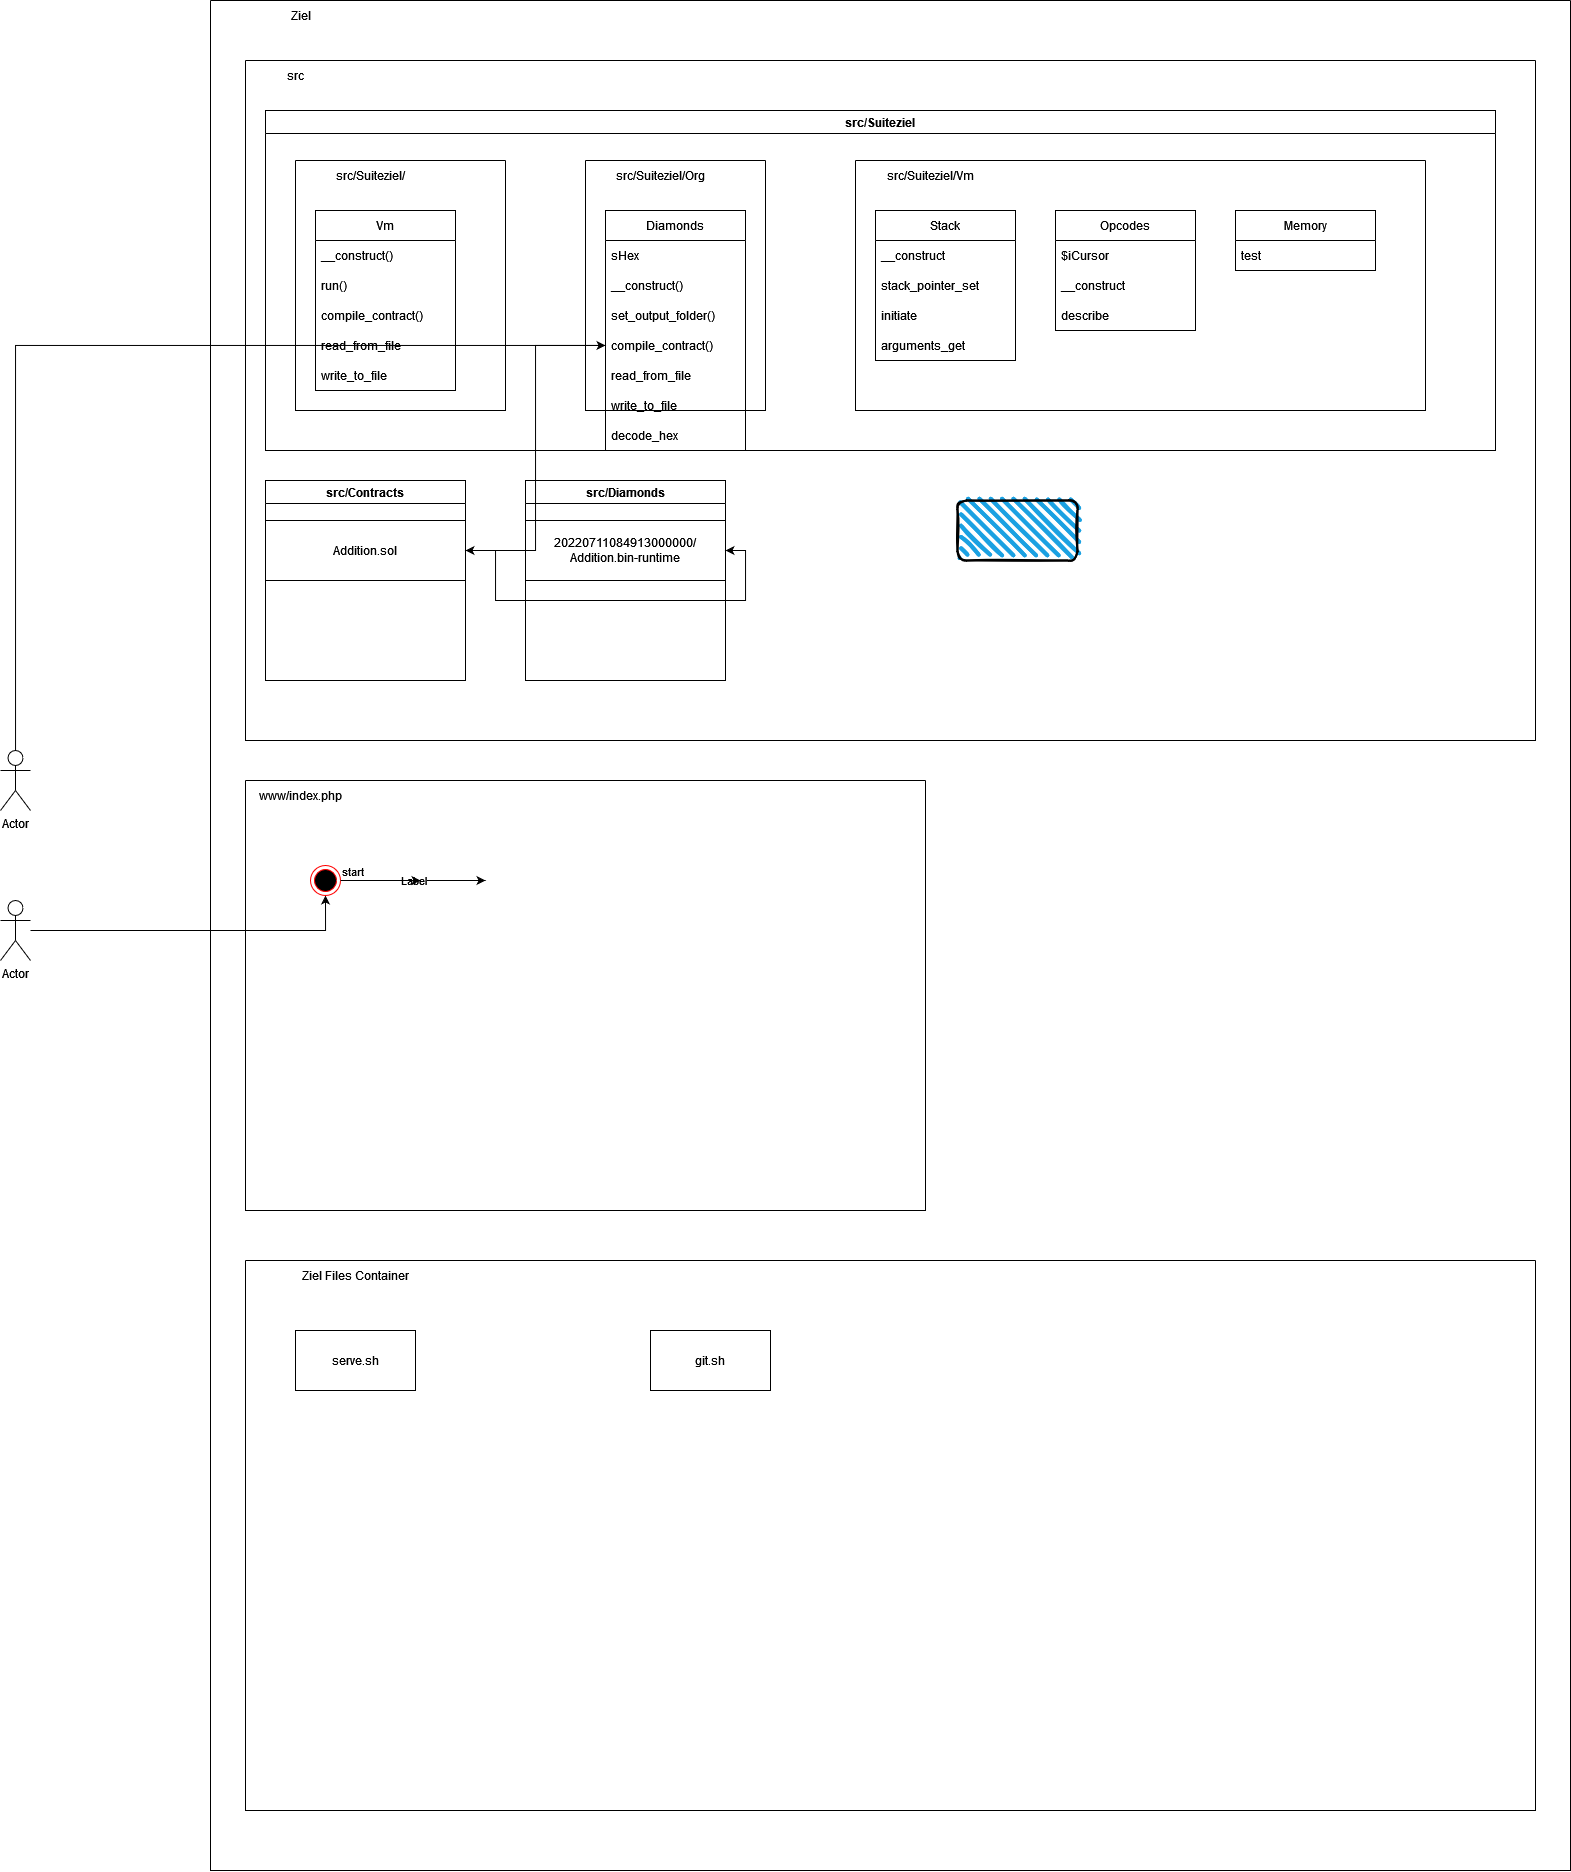

The diagram above was exported from draw.io. Its source (the exported page's mxGraphModel, read from the mxfile embedded in the PNG):
<mxGraphModel dx="2898" dy="2226" grid="1" gridSize="10" guides="1" tooltips="1" connect="1" arrows="1" fold="1" page="1" pageScale="1" pageWidth="827" pageHeight="1169" math="0" shadow="0">
  <root>
    <mxCell id="0" />
    <mxCell id="1" parent="0" />
    <mxCell id="qYMCbl2u_6ZbPpxryi1x-116" style="edgeStyle=orthogonalEdgeStyle;rounded=0;orthogonalLoop=1;jettySize=auto;html=1;entryX=0.5;entryY=1;entryDx=0;entryDy=0;" edge="1" parent="1" source="qYMCbl2u_6ZbPpxryi1x-107" target="qYMCbl2u_6ZbPpxryi1x-104">
      <mxGeometry relative="1" as="geometry" />
    </mxCell>
    <mxCell id="qYMCbl2u_6ZbPpxryi1x-117" style="edgeStyle=orthogonalEdgeStyle;rounded=0;orthogonalLoop=1;jettySize=auto;html=1;" edge="1" parent="1" source="qYMCbl2u_6ZbPpxryi1x-1" target="qYMCbl2u_6ZbPpxryi1x-19">
      <mxGeometry relative="1" as="geometry" />
    </mxCell>
    <mxCell id="qYMCbl2u_6ZbPpxryi1x-1" value="Actor" style="shape=umlActor;verticalLabelPosition=bottom;verticalAlign=top;html=1;outlineConnect=0;" vertex="1" parent="1">
      <mxGeometry x="-130" y="630" width="30" height="60" as="geometry" />
    </mxCell>
    <mxCell id="qYMCbl2u_6ZbPpxryi1x-107" value="Actor" style="shape=umlActor;verticalLabelPosition=bottom;verticalAlign=top;html=1;outlineConnect=0;" vertex="1" parent="1">
      <mxGeometry x="-130" y="780" width="30" height="60" as="geometry" />
    </mxCell>
    <mxCell id="qYMCbl2u_6ZbPpxryi1x-110" value="" style="swimlane;startSize=0;" vertex="1" parent="1">
      <mxGeometry x="80" y="-120" width="1360" height="1870" as="geometry">
        <mxRectangle x="80" y="-120" width="50" height="40" as="alternateBounds" />
      </mxGeometry>
    </mxCell>
    <mxCell id="qYMCbl2u_6ZbPpxryi1x-111" value="Ziel" style="text;html=1;align=center;verticalAlign=middle;resizable=0;points=[];autosize=1;strokeColor=none;fillColor=none;" vertex="1" parent="qYMCbl2u_6ZbPpxryi1x-110">
      <mxGeometry x="70" width="40" height="30" as="geometry" />
    </mxCell>
    <mxCell id="qYMCbl2u_6ZbPpxryi1x-112" value="" style="swimlane;startSize=0;" vertex="1" parent="qYMCbl2u_6ZbPpxryi1x-110">
      <mxGeometry x="35" y="1260" width="1290" height="550" as="geometry" />
    </mxCell>
    <mxCell id="qYMCbl2u_6ZbPpxryi1x-113" value="Ziel Files Container " style="text;html=1;align=center;verticalAlign=middle;resizable=0;points=[];autosize=1;strokeColor=none;fillColor=none;" vertex="1" parent="qYMCbl2u_6ZbPpxryi1x-112">
      <mxGeometry x="50" width="120" height="30" as="geometry" />
    </mxCell>
    <mxCell id="qYMCbl2u_6ZbPpxryi1x-114" value="serve.sh" style="rounded=0;whiteSpace=wrap;html=1;" vertex="1" parent="qYMCbl2u_6ZbPpxryi1x-112">
      <mxGeometry x="50" y="70" width="120" height="60" as="geometry" />
    </mxCell>
    <mxCell id="qYMCbl2u_6ZbPpxryi1x-115" value="git.sh" style="rounded=0;whiteSpace=wrap;html=1;" vertex="1" parent="qYMCbl2u_6ZbPpxryi1x-112">
      <mxGeometry x="405" y="70" width="120" height="60" as="geometry" />
    </mxCell>
    <mxCell id="qYMCbl2u_6ZbPpxryi1x-52" value="" style="swimlane;startSize=0;" vertex="1" parent="qYMCbl2u_6ZbPpxryi1x-110">
      <mxGeometry x="35" y="60" width="1290" height="680" as="geometry" />
    </mxCell>
    <mxCell id="qYMCbl2u_6ZbPpxryi1x-53" value="src" style="text;html=1;align=center;verticalAlign=middle;resizable=0;points=[];autosize=1;strokeColor=none;fillColor=none;" vertex="1" parent="qYMCbl2u_6ZbPpxryi1x-52">
      <mxGeometry x="30" width="40" height="30" as="geometry" />
    </mxCell>
    <mxCell id="qYMCbl2u_6ZbPpxryi1x-49" value="src/Suiteziel" style="swimlane;" vertex="1" parent="qYMCbl2u_6ZbPpxryi1x-52">
      <mxGeometry x="20" y="50" width="1230" height="340" as="geometry">
        <mxRectangle x="130" y="-10" width="110" height="30" as="alternateBounds" />
      </mxGeometry>
    </mxCell>
    <mxCell id="qYMCbl2u_6ZbPpxryi1x-35" value="" style="swimlane;startSize=0;" vertex="1" parent="qYMCbl2u_6ZbPpxryi1x-49">
      <mxGeometry x="30" y="50" width="210" height="250" as="geometry" />
    </mxCell>
    <mxCell id="qYMCbl2u_6ZbPpxryi1x-36" value="Vm" style="swimlane;fontStyle=0;childLayout=stackLayout;horizontal=1;startSize=30;horizontalStack=0;resizeParent=1;resizeParentMax=0;resizeLast=0;collapsible=1;marginBottom=0;" vertex="1" parent="qYMCbl2u_6ZbPpxryi1x-35">
      <mxGeometry x="20" y="50" width="140" height="180" as="geometry" />
    </mxCell>
    <mxCell id="qYMCbl2u_6ZbPpxryi1x-37" value="__construct()" style="text;strokeColor=none;fillColor=none;align=left;verticalAlign=middle;spacingLeft=4;spacingRight=4;overflow=hidden;points=[[0,0.5],[1,0.5]];portConstraint=eastwest;rotatable=0;" vertex="1" parent="qYMCbl2u_6ZbPpxryi1x-36">
      <mxGeometry y="30" width="140" height="30" as="geometry" />
    </mxCell>
    <mxCell id="qYMCbl2u_6ZbPpxryi1x-38" value="run()" style="text;strokeColor=none;fillColor=none;align=left;verticalAlign=middle;spacingLeft=4;spacingRight=4;overflow=hidden;points=[[0,0.5],[1,0.5]];portConstraint=eastwest;rotatable=0;" vertex="1" parent="qYMCbl2u_6ZbPpxryi1x-36">
      <mxGeometry y="60" width="140" height="30" as="geometry" />
    </mxCell>
    <mxCell id="qYMCbl2u_6ZbPpxryi1x-39" value="compile_contract()" style="text;strokeColor=none;fillColor=none;align=left;verticalAlign=middle;spacingLeft=4;spacingRight=4;overflow=hidden;points=[[0,0.5],[1,0.5]];portConstraint=eastwest;rotatable=0;" vertex="1" parent="qYMCbl2u_6ZbPpxryi1x-36">
      <mxGeometry y="90" width="140" height="30" as="geometry" />
    </mxCell>
    <mxCell id="qYMCbl2u_6ZbPpxryi1x-40" value="read_from_file" style="text;strokeColor=none;fillColor=none;align=left;verticalAlign=middle;spacingLeft=4;spacingRight=4;overflow=hidden;points=[[0,0.5],[1,0.5]];portConstraint=eastwest;rotatable=0;" vertex="1" parent="qYMCbl2u_6ZbPpxryi1x-36">
      <mxGeometry y="120" width="140" height="30" as="geometry" />
    </mxCell>
    <mxCell id="qYMCbl2u_6ZbPpxryi1x-41" value="write_to_file" style="text;strokeColor=none;fillColor=none;align=left;verticalAlign=middle;spacingLeft=4;spacingRight=4;overflow=hidden;points=[[0,0.5],[1,0.5]];portConstraint=eastwest;rotatable=0;" vertex="1" parent="qYMCbl2u_6ZbPpxryi1x-36">
      <mxGeometry y="150" width="140" height="30" as="geometry" />
    </mxCell>
    <mxCell id="qYMCbl2u_6ZbPpxryi1x-42" value="&lt;div&gt;src/Suiteziel/&lt;/div&gt;" style="text;html=1;align=center;verticalAlign=middle;resizable=0;points=[];autosize=1;strokeColor=none;fillColor=none;" vertex="1" parent="qYMCbl2u_6ZbPpxryi1x-35">
      <mxGeometry x="25" width="100" height="30" as="geometry" />
    </mxCell>
    <mxCell id="qYMCbl2u_6ZbPpxryi1x-15" value="" style="swimlane;startSize=0;" vertex="1" parent="qYMCbl2u_6ZbPpxryi1x-49">
      <mxGeometry x="320" y="50" width="180" height="250" as="geometry" />
    </mxCell>
    <mxCell id="qYMCbl2u_6ZbPpxryi1x-16" value="Diamonds" style="swimlane;fontStyle=0;childLayout=stackLayout;horizontal=1;startSize=30;horizontalStack=0;resizeParent=1;resizeParentMax=0;resizeLast=0;collapsible=1;marginBottom=0;" vertex="1" parent="qYMCbl2u_6ZbPpxryi1x-15">
      <mxGeometry x="20" y="50" width="140" height="240" as="geometry" />
    </mxCell>
    <mxCell id="qYMCbl2u_6ZbPpxryi1x-120" value="sHex" style="text;strokeColor=none;fillColor=none;align=left;verticalAlign=middle;spacingLeft=4;spacingRight=4;overflow=hidden;points=[[0,0.5],[1,0.5]];portConstraint=eastwest;rotatable=0;" vertex="1" parent="qYMCbl2u_6ZbPpxryi1x-16">
      <mxGeometry y="30" width="140" height="30" as="geometry" />
    </mxCell>
    <mxCell id="qYMCbl2u_6ZbPpxryi1x-17" value="__construct()" style="text;strokeColor=none;fillColor=none;align=left;verticalAlign=middle;spacingLeft=4;spacingRight=4;overflow=hidden;points=[[0,0.5],[1,0.5]];portConstraint=eastwest;rotatable=0;" vertex="1" parent="qYMCbl2u_6ZbPpxryi1x-16">
      <mxGeometry y="60" width="140" height="30" as="geometry" />
    </mxCell>
    <mxCell id="qYMCbl2u_6ZbPpxryi1x-18" value="set_output_folder()" style="text;strokeColor=none;fillColor=none;align=left;verticalAlign=middle;spacingLeft=4;spacingRight=4;overflow=hidden;points=[[0,0.5],[1,0.5]];portConstraint=eastwest;rotatable=0;" vertex="1" parent="qYMCbl2u_6ZbPpxryi1x-16">
      <mxGeometry y="90" width="140" height="30" as="geometry" />
    </mxCell>
    <mxCell id="qYMCbl2u_6ZbPpxryi1x-19" value="compile_contract()" style="text;strokeColor=none;fillColor=none;align=left;verticalAlign=middle;spacingLeft=4;spacingRight=4;overflow=hidden;points=[[0,0.5],[1,0.5]];portConstraint=eastwest;rotatable=0;" vertex="1" parent="qYMCbl2u_6ZbPpxryi1x-16">
      <mxGeometry y="120" width="140" height="30" as="geometry" />
    </mxCell>
    <mxCell id="qYMCbl2u_6ZbPpxryi1x-29" value="read_from_file" style="text;strokeColor=none;fillColor=none;align=left;verticalAlign=middle;spacingLeft=4;spacingRight=4;overflow=hidden;points=[[0,0.5],[1,0.5]];portConstraint=eastwest;rotatable=0;" vertex="1" parent="qYMCbl2u_6ZbPpxryi1x-16">
      <mxGeometry y="150" width="140" height="30" as="geometry" />
    </mxCell>
    <mxCell id="qYMCbl2u_6ZbPpxryi1x-30" value="write_to_file" style="text;strokeColor=none;fillColor=none;align=left;verticalAlign=middle;spacingLeft=4;spacingRight=4;overflow=hidden;points=[[0,0.5],[1,0.5]];portConstraint=eastwest;rotatable=0;" vertex="1" parent="qYMCbl2u_6ZbPpxryi1x-16">
      <mxGeometry y="180" width="140" height="30" as="geometry" />
    </mxCell>
    <mxCell id="qYMCbl2u_6ZbPpxryi1x-4" value="decode_hex" style="text;strokeColor=none;fillColor=none;align=left;verticalAlign=middle;spacingLeft=4;spacingRight=4;overflow=hidden;points=[[0,0.5],[1,0.5]];portConstraint=eastwest;rotatable=0;" vertex="1" parent="qYMCbl2u_6ZbPpxryi1x-16">
      <mxGeometry y="210" width="140" height="30" as="geometry" />
    </mxCell>
    <mxCell id="qYMCbl2u_6ZbPpxryi1x-24" value="&lt;div&gt;src/Suiteziel/Org&lt;/div&gt;" style="text;html=1;align=center;verticalAlign=middle;resizable=0;points=[];autosize=1;strokeColor=none;fillColor=none;" vertex="1" parent="qYMCbl2u_6ZbPpxryi1x-15">
      <mxGeometry x="15" width="120" height="30" as="geometry" />
    </mxCell>
    <mxCell id="qYMCbl2u_6ZbPpxryi1x-11" value="" style="swimlane;startSize=0;" vertex="1" parent="qYMCbl2u_6ZbPpxryi1x-49">
      <mxGeometry x="590" y="50" width="570" height="250" as="geometry" />
    </mxCell>
    <mxCell id="qYMCbl2u_6ZbPpxryi1x-2" value="Stack" style="swimlane;fontStyle=0;childLayout=stackLayout;horizontal=1;startSize=30;horizontalStack=0;resizeParent=1;resizeParentMax=0;resizeLast=0;collapsible=1;marginBottom=0;" vertex="1" parent="qYMCbl2u_6ZbPpxryi1x-11">
      <mxGeometry x="20" y="50" width="140" height="150" as="geometry" />
    </mxCell>
    <mxCell id="qYMCbl2u_6ZbPpxryi1x-3" value="__construct" style="text;strokeColor=none;fillColor=none;align=left;verticalAlign=middle;spacingLeft=4;spacingRight=4;overflow=hidden;points=[[0,0.5],[1,0.5]];portConstraint=eastwest;rotatable=0;" vertex="1" parent="qYMCbl2u_6ZbPpxryi1x-2">
      <mxGeometry y="30" width="140" height="30" as="geometry" />
    </mxCell>
    <mxCell id="qYMCbl2u_6ZbPpxryi1x-43" value="stack_pointer_set" style="text;strokeColor=none;fillColor=none;align=left;verticalAlign=middle;spacingLeft=4;spacingRight=4;overflow=hidden;points=[[0,0.5],[1,0.5]];portConstraint=eastwest;rotatable=0;" vertex="1" parent="qYMCbl2u_6ZbPpxryi1x-2">
      <mxGeometry y="60" width="140" height="30" as="geometry" />
    </mxCell>
    <mxCell id="qYMCbl2u_6ZbPpxryi1x-45" value="initiate" style="text;strokeColor=none;fillColor=none;align=left;verticalAlign=middle;spacingLeft=4;spacingRight=4;overflow=hidden;points=[[0,0.5],[1,0.5]];portConstraint=eastwest;rotatable=0;" vertex="1" parent="qYMCbl2u_6ZbPpxryi1x-2">
      <mxGeometry y="90" width="140" height="30" as="geometry" />
    </mxCell>
    <mxCell id="qYMCbl2u_6ZbPpxryi1x-44" value="arguments_get" style="text;strokeColor=none;fillColor=none;align=left;verticalAlign=middle;spacingLeft=4;spacingRight=4;overflow=hidden;points=[[0,0.5],[1,0.5]];portConstraint=eastwest;rotatable=0;" vertex="1" parent="qYMCbl2u_6ZbPpxryi1x-2">
      <mxGeometry y="120" width="140" height="30" as="geometry" />
    </mxCell>
    <mxCell id="qYMCbl2u_6ZbPpxryi1x-6" value="Memory" style="swimlane;fontStyle=0;childLayout=stackLayout;horizontal=1;startSize=30;horizontalStack=0;resizeParent=1;resizeParentMax=0;resizeLast=0;collapsible=1;marginBottom=0;" vertex="1" parent="qYMCbl2u_6ZbPpxryi1x-11">
      <mxGeometry x="380" y="50" width="140" height="60" as="geometry" />
    </mxCell>
    <mxCell id="qYMCbl2u_6ZbPpxryi1x-7" value="test" style="text;strokeColor=none;fillColor=none;align=left;verticalAlign=middle;spacingLeft=4;spacingRight=4;overflow=hidden;points=[[0,0.5],[1,0.5]];portConstraint=eastwest;rotatable=0;" vertex="1" parent="qYMCbl2u_6ZbPpxryi1x-6">
      <mxGeometry y="30" width="140" height="30" as="geometry" />
    </mxCell>
    <mxCell id="qYMCbl2u_6ZbPpxryi1x-13" value="&lt;div&gt;src/Suiteziel/Vm&lt;/div&gt;" style="text;html=1;align=center;verticalAlign=middle;resizable=0;points=[];autosize=1;strokeColor=none;fillColor=none;" vertex="1" parent="qYMCbl2u_6ZbPpxryi1x-11">
      <mxGeometry x="20" width="110" height="30" as="geometry" />
    </mxCell>
    <mxCell id="qYMCbl2u_6ZbPpxryi1x-25" value="Opcodes" style="swimlane;fontStyle=0;childLayout=stackLayout;horizontal=1;startSize=30;horizontalStack=0;resizeParent=1;resizeParentMax=0;resizeLast=0;collapsible=1;marginBottom=0;" vertex="1" parent="qYMCbl2u_6ZbPpxryi1x-11">
      <mxGeometry x="200" y="50" width="140" height="120" as="geometry" />
    </mxCell>
    <mxCell id="qYMCbl2u_6ZbPpxryi1x-26" value="$iCursor" style="text;strokeColor=none;fillColor=none;align=left;verticalAlign=middle;spacingLeft=4;spacingRight=4;overflow=hidden;points=[[0,0.5],[1,0.5]];portConstraint=eastwest;rotatable=0;" vertex="1" parent="qYMCbl2u_6ZbPpxryi1x-25">
      <mxGeometry y="30" width="140" height="30" as="geometry" />
    </mxCell>
    <mxCell id="qYMCbl2u_6ZbPpxryi1x-46" value="__construct" style="text;strokeColor=none;fillColor=none;align=left;verticalAlign=middle;spacingLeft=4;spacingRight=4;overflow=hidden;points=[[0,0.5],[1,0.5]];portConstraint=eastwest;rotatable=0;" vertex="1" parent="qYMCbl2u_6ZbPpxryi1x-25">
      <mxGeometry y="60" width="140" height="30" as="geometry" />
    </mxCell>
    <mxCell id="qYMCbl2u_6ZbPpxryi1x-27" value="describe" style="text;strokeColor=none;fillColor=none;align=left;verticalAlign=middle;spacingLeft=4;spacingRight=4;overflow=hidden;points=[[0,0.5],[1,0.5]];portConstraint=eastwest;rotatable=0;" vertex="1" parent="qYMCbl2u_6ZbPpxryi1x-25">
      <mxGeometry y="90" width="140" height="30" as="geometry" />
    </mxCell>
    <mxCell id="qYMCbl2u_6ZbPpxryi1x-50" value="src/Contracts" style="swimlane;" vertex="1" parent="qYMCbl2u_6ZbPpxryi1x-52">
      <mxGeometry x="20" y="420" width="200" height="200" as="geometry" />
    </mxCell>
    <mxCell id="qYMCbl2u_6ZbPpxryi1x-55" value="Addition.sol" style="rounded=0;whiteSpace=wrap;html=1;" vertex="1" parent="qYMCbl2u_6ZbPpxryi1x-50">
      <mxGeometry y="40" width="200" height="60" as="geometry" />
    </mxCell>
    <mxCell id="qYMCbl2u_6ZbPpxryi1x-51" value="src/Diamonds" style="swimlane;" vertex="1" parent="qYMCbl2u_6ZbPpxryi1x-52">
      <mxGeometry x="280" y="420" width="200" height="200" as="geometry" />
    </mxCell>
    <mxCell id="qYMCbl2u_6ZbPpxryi1x-56" value="&lt;div&gt;20220711084913000000/&lt;/div&gt;&lt;div&gt;Addition.bin-runtime&lt;br&gt;&lt;/div&gt;" style="rounded=0;whiteSpace=wrap;html=1;" vertex="1" parent="qYMCbl2u_6ZbPpxryi1x-51">
      <mxGeometry y="40" width="200" height="60" as="geometry" />
    </mxCell>
    <mxCell id="qYMCbl2u_6ZbPpxryi1x-118" style="edgeStyle=orthogonalEdgeStyle;rounded=0;orthogonalLoop=1;jettySize=auto;html=1;entryX=1;entryY=0.5;entryDx=0;entryDy=0;" edge="1" parent="qYMCbl2u_6ZbPpxryi1x-52" source="qYMCbl2u_6ZbPpxryi1x-19" target="qYMCbl2u_6ZbPpxryi1x-55">
      <mxGeometry relative="1" as="geometry" />
    </mxCell>
    <mxCell id="qYMCbl2u_6ZbPpxryi1x-119" style="edgeStyle=orthogonalEdgeStyle;rounded=0;orthogonalLoop=1;jettySize=auto;html=1;entryX=1;entryY=0.5;entryDx=0;entryDy=0;" edge="1" parent="qYMCbl2u_6ZbPpxryi1x-52" source="qYMCbl2u_6ZbPpxryi1x-55" target="qYMCbl2u_6ZbPpxryi1x-56">
      <mxGeometry relative="1" as="geometry" />
    </mxCell>
    <mxCell id="qYMCbl2u_6ZbPpxryi1x-121" value="" style="rounded=1;whiteSpace=wrap;html=1;strokeWidth=2;fillWeight=4;hachureGap=8;hachureAngle=45;fillColor=#1ba1e2;sketch=1;" vertex="1" parent="qYMCbl2u_6ZbPpxryi1x-52">
      <mxGeometry x="712" y="440" width="120" height="60" as="geometry" />
    </mxCell>
    <mxCell id="qYMCbl2u_6ZbPpxryi1x-94" value="" style="swimlane;startSize=0;" vertex="1" parent="qYMCbl2u_6ZbPpxryi1x-110">
      <mxGeometry x="35" y="780" width="680" height="430" as="geometry" />
    </mxCell>
    <mxCell id="qYMCbl2u_6ZbPpxryi1x-95" value="www/index.php" style="text;html=1;align=center;verticalAlign=middle;resizable=0;points=[];autosize=1;strokeColor=none;fillColor=none;" vertex="1" parent="qYMCbl2u_6ZbPpxryi1x-94">
      <mxGeometry x="5" width="100" height="30" as="geometry" />
    </mxCell>
    <mxCell id="qYMCbl2u_6ZbPpxryi1x-99" value="" style="endArrow=classic;html=1;rounded=0;" edge="1" parent="qYMCbl2u_6ZbPpxryi1x-94" source="qYMCbl2u_6ZbPpxryi1x-104">
      <mxGeometry relative="1" as="geometry">
        <mxPoint x="80" y="100" as="sourcePoint" />
        <mxPoint x="240" y="100" as="targetPoint" />
      </mxGeometry>
    </mxCell>
    <mxCell id="qYMCbl2u_6ZbPpxryi1x-100" value="Label" style="edgeLabel;resizable=0;html=1;align=center;verticalAlign=middle;" connectable="0" vertex="1" parent="qYMCbl2u_6ZbPpxryi1x-99">
      <mxGeometry relative="1" as="geometry" />
    </mxCell>
    <mxCell id="qYMCbl2u_6ZbPpxryi1x-101" value="start" style="edgeLabel;resizable=0;html=1;align=left;verticalAlign=bottom;" connectable="0" vertex="1" parent="qYMCbl2u_6ZbPpxryi1x-99">
      <mxGeometry x="-1" relative="1" as="geometry" />
    </mxCell>
    <mxCell id="qYMCbl2u_6ZbPpxryi1x-106" value="" style="edgeStyle=orthogonalEdgeStyle;rounded=0;orthogonalLoop=1;jettySize=auto;html=1;" edge="1" parent="qYMCbl2u_6ZbPpxryi1x-94" source="qYMCbl2u_6ZbPpxryi1x-104">
      <mxGeometry relative="1" as="geometry">
        <mxPoint x="175" y="100" as="targetPoint" />
      </mxGeometry>
    </mxCell>
    <mxCell id="qYMCbl2u_6ZbPpxryi1x-104" value="" style="ellipse;html=1;shape=endState;fillColor=#000000;strokeColor=#ff0000;" vertex="1" parent="qYMCbl2u_6ZbPpxryi1x-94">
      <mxGeometry x="65" y="85" width="30" height="30" as="geometry" />
    </mxCell>
  </root>
</mxGraphModel>